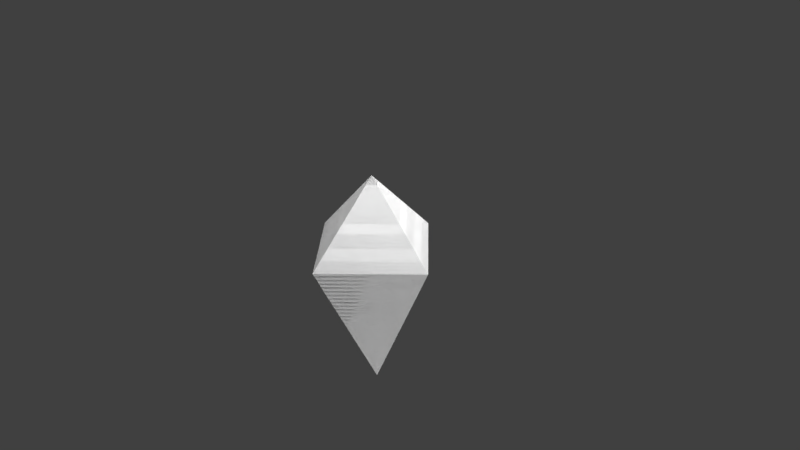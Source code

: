 # Source: Dipyramid_002.blend  (saved by Blender 2.77.0; exported with 4.5.12 LTS)
import bpy
from mathutils import Matrix  # noqa: F401  (used for matrix-valued properties, if any)

bpy.ops.wm.read_factory_settings(use_empty=True)
scene = bpy.context.scene
scene.name = 'Scene'

# ---- collections
col_collection_1 = bpy.data.collections.new('Collection 1'); scene.collection.children.link(col_collection_1)

# ---- materials (node trees are filled in below, after node groups)
mat_dipyramid002mat = bpy.data.materials.new('Dipyramid002Mat')
mat_dipyramid002mat.alpha_threshold = 0.0
mat_dipyramid002mat.roughness = 0.5

# ---- material node trees
mat_dipyramid002mat.use_nodes = True; mat_dipyramid002mat.node_tree.nodes.clear()
_N = mat_dipyramid002mat.node_tree.nodes; _L = mat_dipyramid002mat.node_tree.links
n0 = _N.new('ShaderNodeOutputMaterial'); n0.name = 'Material Output'; n0.location = (300, 300)
n1 = _N.new('ShaderNodeBsdfDiffuse'); n1.name = 'Diffuse BSDF'; n1.location = (10, 300)
n1.inputs[0].default_value = (1.0, 1.0, 1.0, 1.0)
_L.new(n1.outputs[0], n0.inputs[0])
n0.is_active_output = True

# ---- world
world_world = bpy.data.worlds.new('World'); scene.world = world_world
world_world.color = (0.05088, 0.05088, 0.05088)
world_world.use_sun_shadow = False
world_world.sun_shadow_jitter_overblur = 0.0
world_world.cycles.sampling_method = 'MANUAL'

# ---- cameras
cam_camera = bpy.data.cameras.new('Camera')
cam_camera.clip_end = 100.0
cam_camera.lens = 35.0
cam_camera.sensor_width = 32.0
cam_camera.sensor_height = 18.0
cam_camera.ortho_scale = 7.314
cam_camera.dof.focus_distance = 0.0

# ---- lights
light_lamp = bpy.data.lights.new('Lamp', 'SUN')
light_lamp.transmission_factor = 0.0
light_lamp.cutoff_distance = 30.0
light_lamp.angle = 2.214
light_lamp.energy = 4.0
light_lamp.shadow_buffer_clip_start = 1.001
light_lamp.shadow_soft_size = 2.0
light_lamp.shadow_cascade_max_distance = 1000.0

# ---- meshes
me_plane = bpy.data.meshes.new('Plane')
me_plane.from_pydata([(0.0, 0.0, 1.1), (-0.7, -0.7, 0.1), (0.7, -0.7, 0.1), (-0.7, 0.7, 0.1), (0.7, 0.7, 0.1), (0.7, -0.7, 0.1), (-0.7, -0.7, 0.1), (0.7, 0.7, 0.1), (-0.7, 0.7, 0.1), (0.0, 0.0, -1.9)], [], [(2, 4, 0), (3, 1, 0), (4, 3, 0), (1, 2, 0), (6, 0, 8), (7, 0, 5), (8, 0, 7), (5, 0, 6), (2, 9, 4), (3, 9, 1), (4, 9, 3), (1, 9, 2), (6, 8, 9), (7, 5, 9), (8, 7, 9), (5, 6, 9)])
me_plane.materials.append(mat_dipyramid002mat)
me_plane.use_remesh_preserve_volume = False
me_plane.use_remesh_preserve_attributes = False
me_plane.use_mirror_vertex_groups = False
me_plane.update()

# ---- objects
ob_objects = bpy.data.objects.new('OBJECTS', None)
ob_dipyramid_002 = bpy.data.objects.new('Dipyramid_002', me_plane)
ob_lamp = bpy.data.objects.new('Lamp', light_lamp)
ob_camera = bpy.data.objects.new('Camera', cam_camera)

# ---- transforms, parenting, visibility, modifiers, constraints
ob_objects.location = (0.0, 0.0, 0.0)
ob_objects.empty_image_offset = (0.0, 0.0)
ob_objects.show_name = True
ob_objects.show_in_front = True
ob_objects.lineart.crease_threshold = 0.0
ob_dipyramid_002.parent = ob_objects
ob_dipyramid_002.location = (0.0, 0.0, 0.0)
ob_dipyramid_002.rotation_euler = (0.0, -0.0, -0.7854)
ob_dipyramid_002.lineart.crease_threshold = 0.0
ob_lamp.location = (4.076, 1.005, 5.904)
ob_lamp.rotation_euler = (0.6503, 0.05522, 1.866)
ob_lamp.lock_rotations_4d = False
ob_lamp.empty_display_type = 'ARROWS'
ob_lamp.color = (0.0, 0.0, 0.0, 0.0)
ob_lamp.lineart.crease_threshold = 0.0
ob_camera.location = (7.481, -6.508, 5.344)
ob_camera.rotation_euler = (1.109, 0.01082, 0.8149)
ob_camera.lock_rotations_4d = False
ob_camera.empty_display_type = 'ARROWS'
ob_camera.color = (0.0, 0.0, 0.0, 0.0)
ob_camera.display_type = 'WIRE'
ob_camera.lineart.crease_threshold = 0.0

# ---- collection membership
col_collection_1.objects.link(ob_objects)
col_collection_1.objects.link(ob_dipyramid_002)
col_collection_1.objects.link(ob_lamp)
col_collection_1.objects.link(ob_camera)

# ---- scene / render settings (as saved in the file)
scene.camera = ob_camera
scene.frame_start = 1; scene.frame_end = 250; scene.frame_set(1)
scene.render.engine = 'CYCLES'
scene.render.resolution_percentage = 50
scene.render.dither_intensity = 0.0
scene.cycles.use_denoising = False
scene.cycles.samples = 128
scene.cycles.sampling_pattern = 'TABULATED_SOBOL'
scene.cycles.light_sampling_threshold = 0.0
scene.cycles.use_adaptive_sampling = False
scene.cycles.use_light_tree = False
scene.cycles.blur_glossy = 0.0
scene.cycles.sample_clamp_indirect = 0.0
scene.view_settings.view_transform = 'Standard'
bpy.context.view_layer.update()
